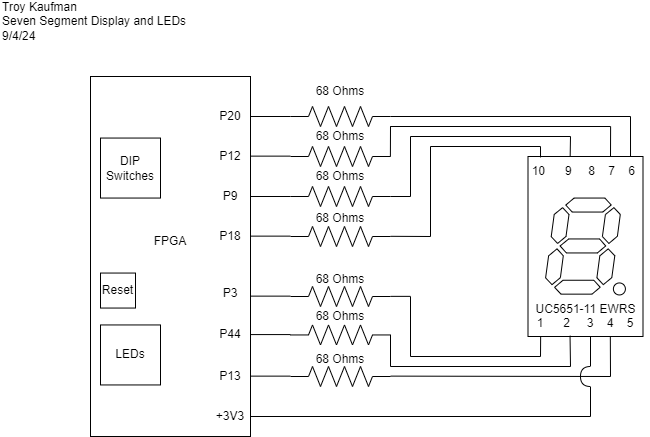

The diagram above was exported from draw.io. Its source (the exported page's mxGraphModel, read from the mxfile embedded in the PNG):
<mxGraphModel dx="875" dy="544" grid="1" gridSize="10" guides="1" tooltips="1" connect="1" arrows="1" fold="1" page="1" pageScale="1" pageWidth="850" pageHeight="1100" math="0" shadow="0">
  <root>
    <mxCell id="0" />
    <mxCell id="1" parent="0" />
    <mxCell id="X34F_4-Qo6lekSMwdVsa-12" value="" style="rounded=0;whiteSpace=wrap;html=1;" vertex="1" parent="1">
      <mxGeometry x="597.5" y="280" width="115" height="180" as="geometry" />
    </mxCell>
    <mxCell id="X34F_4-Qo6lekSMwdVsa-1" value="" style="pointerEvents=1;verticalLabelPosition=bottom;shadow=0;dashed=0;align=center;html=1;verticalAlign=top;shape=mxgraph.electrical.resistors.resistor_2;" vertex="1" parent="1">
      <mxGeometry x="360" y="230" width="100" height="20" as="geometry" />
    </mxCell>
    <mxCell id="X34F_4-Qo6lekSMwdVsa-2" value="" style="pointerEvents=1;verticalLabelPosition=bottom;shadow=0;dashed=0;align=center;html=1;verticalAlign=top;shape=mxgraph.electrical.resistors.resistor_2;" vertex="1" parent="1">
      <mxGeometry x="360" y="270" width="100" height="20" as="geometry" />
    </mxCell>
    <mxCell id="X34F_4-Qo6lekSMwdVsa-3" value="" style="pointerEvents=1;verticalLabelPosition=bottom;shadow=0;dashed=0;align=center;html=1;verticalAlign=top;shape=mxgraph.electrical.resistors.resistor_2;" vertex="1" parent="1">
      <mxGeometry x="360" y="310" width="100" height="20" as="geometry" />
    </mxCell>
    <mxCell id="X34F_4-Qo6lekSMwdVsa-4" value="" style="pointerEvents=1;verticalLabelPosition=bottom;shadow=0;dashed=0;align=center;html=1;verticalAlign=top;shape=mxgraph.electrical.resistors.resistor_2;" vertex="1" parent="1">
      <mxGeometry x="360" y="350" width="100" height="20" as="geometry" />
    </mxCell>
    <mxCell id="X34F_4-Qo6lekSMwdVsa-5" value="" style="pointerEvents=1;verticalLabelPosition=bottom;shadow=0;dashed=0;align=center;html=1;verticalAlign=top;shape=mxgraph.electrical.resistors.resistor_2;" vertex="1" parent="1">
      <mxGeometry x="360" y="410" width="100" height="20" as="geometry" />
    </mxCell>
    <mxCell id="X34F_4-Qo6lekSMwdVsa-6" value="" style="pointerEvents=1;verticalLabelPosition=bottom;shadow=0;dashed=0;align=center;html=1;verticalAlign=top;shape=mxgraph.electrical.resistors.resistor_2;" vertex="1" parent="1">
      <mxGeometry x="360" y="448.45" width="100" height="20" as="geometry" />
    </mxCell>
    <mxCell id="X34F_4-Qo6lekSMwdVsa-7" value="" style="pointerEvents=1;verticalLabelPosition=bottom;shadow=0;dashed=0;align=center;html=1;verticalAlign=top;shape=mxgraph.electrical.resistors.resistor_2;" vertex="1" parent="1">
      <mxGeometry x="360" y="490" width="100" height="20" as="geometry" />
    </mxCell>
    <mxCell id="X34F_4-Qo6lekSMwdVsa-10" value="" style="rounded=0;whiteSpace=wrap;html=1;rotation=90;flipV=1;flipH=1;direction=west;" vertex="1" parent="1">
      <mxGeometry x="60" y="300" width="360" height="160" as="geometry" />
    </mxCell>
    <mxCell id="X34F_4-Qo6lekSMwdVsa-11" value="" style="verticalLabelPosition=bottom;shadow=0;dashed=0;align=center;html=1;verticalAlign=top;shape=mxgraph.electrical.opto_electronics.7_segment_display_with_dp;pointerEvents=1;" vertex="1" parent="1">
      <mxGeometry x="615.1" y="321.55" width="79.8" height="96.9" as="geometry" />
    </mxCell>
    <mxCell id="X34F_4-Qo6lekSMwdVsa-13" value="10&amp;nbsp; &amp;nbsp; &amp;nbsp; 9&amp;nbsp; &amp;nbsp; &amp;nbsp;8&amp;nbsp; &amp;nbsp; 7&amp;nbsp; &amp;nbsp; 6&amp;nbsp;" style="text;html=1;align=center;verticalAlign=middle;whiteSpace=wrap;rounded=0;" vertex="1" parent="1">
      <mxGeometry x="590" y="280" width="130" height="30" as="geometry" />
    </mxCell>
    <mxCell id="X34F_4-Qo6lekSMwdVsa-14" value="1&amp;nbsp; &amp;nbsp; &amp;nbsp; 2&amp;nbsp; &amp;nbsp; &amp;nbsp;3&amp;nbsp; &amp;nbsp; 4&amp;nbsp; &amp;nbsp; 5" style="text;html=1;align=center;verticalAlign=middle;whiteSpace=wrap;rounded=0;" vertex="1" parent="1">
      <mxGeometry x="590" y="431.55" width="130" height="30" as="geometry" />
    </mxCell>
    <mxCell id="X34F_4-Qo6lekSMwdVsa-16" value="FPGA" style="text;html=1;align=center;verticalAlign=middle;whiteSpace=wrap;rounded=0;" vertex="1" parent="1">
      <mxGeometry x="210" y="350" width="60" height="30" as="geometry" />
    </mxCell>
    <mxCell id="X34F_4-Qo6lekSMwdVsa-17" value="" style="endArrow=none;html=1;rounded=0;entryX=0;entryY=0.5;entryDx=0;entryDy=0;entryPerimeter=0;" edge="1" parent="1" target="X34F_4-Qo6lekSMwdVsa-1">
      <mxGeometry width="50" height="50" relative="1" as="geometry">
        <mxPoint x="320" y="240" as="sourcePoint" />
        <mxPoint x="370" y="190" as="targetPoint" />
      </mxGeometry>
    </mxCell>
    <mxCell id="X34F_4-Qo6lekSMwdVsa-18" value="" style="endArrow=none;html=1;rounded=0;entryX=0;entryY=0.5;entryDx=0;entryDy=0;entryPerimeter=0;" edge="1" parent="1">
      <mxGeometry width="50" height="50" relative="1" as="geometry">
        <mxPoint x="320" y="279.63" as="sourcePoint" />
        <mxPoint x="360" y="279.63" as="targetPoint" />
      </mxGeometry>
    </mxCell>
    <mxCell id="X34F_4-Qo6lekSMwdVsa-19" value="" style="endArrow=none;html=1;rounded=0;entryX=0;entryY=0.5;entryDx=0;entryDy=0;entryPerimeter=0;" edge="1" parent="1">
      <mxGeometry width="50" height="50" relative="1" as="geometry">
        <mxPoint x="320" y="320" as="sourcePoint" />
        <mxPoint x="360" y="320" as="targetPoint" />
      </mxGeometry>
    </mxCell>
    <mxCell id="X34F_4-Qo6lekSMwdVsa-20" value="" style="endArrow=none;html=1;rounded=0;entryX=0;entryY=0.5;entryDx=0;entryDy=0;entryPerimeter=0;" edge="1" parent="1">
      <mxGeometry width="50" height="50" relative="1" as="geometry">
        <mxPoint x="320" y="359.63" as="sourcePoint" />
        <mxPoint x="360" y="359.63" as="targetPoint" />
      </mxGeometry>
    </mxCell>
    <mxCell id="X34F_4-Qo6lekSMwdVsa-21" value="" style="endArrow=none;html=1;rounded=0;entryX=0;entryY=0.5;entryDx=0;entryDy=0;entryPerimeter=0;" edge="1" parent="1">
      <mxGeometry width="50" height="50" relative="1" as="geometry">
        <mxPoint x="320" y="419.63" as="sourcePoint" />
        <mxPoint x="360" y="419.63" as="targetPoint" />
      </mxGeometry>
    </mxCell>
    <mxCell id="X34F_4-Qo6lekSMwdVsa-22" value="" style="endArrow=none;html=1;rounded=0;entryX=0;entryY=0.5;entryDx=0;entryDy=0;entryPerimeter=0;" edge="1" parent="1">
      <mxGeometry width="50" height="50" relative="1" as="geometry">
        <mxPoint x="320" y="458.08" as="sourcePoint" />
        <mxPoint x="360" y="458.08" as="targetPoint" />
      </mxGeometry>
    </mxCell>
    <mxCell id="X34F_4-Qo6lekSMwdVsa-23" value="" style="endArrow=none;html=1;rounded=0;entryX=0;entryY=0.5;entryDx=0;entryDy=0;entryPerimeter=0;" edge="1" parent="1">
      <mxGeometry width="50" height="50" relative="1" as="geometry">
        <mxPoint x="320" y="499.63" as="sourcePoint" />
        <mxPoint x="360" y="499.63" as="targetPoint" />
      </mxGeometry>
    </mxCell>
    <mxCell id="X34F_4-Qo6lekSMwdVsa-24" value="" style="endArrow=none;html=1;rounded=0;exitX=0.936;exitY=-0.002;exitDx=0;exitDy=0;exitPerimeter=0;" edge="1" parent="1">
      <mxGeometry width="50" height="50" relative="1" as="geometry">
        <mxPoint x="320.32000000000016" y="539.9999999999999" as="sourcePoint" />
        <mxPoint x="660" y="540" as="targetPoint" />
      </mxGeometry>
    </mxCell>
    <mxCell id="X34F_4-Qo6lekSMwdVsa-25" value="" style="endArrow=none;html=1;rounded=0;exitX=1;exitY=0.5;exitDx=0;exitDy=0;exitPerimeter=0;" edge="1" parent="1" source="X34F_4-Qo6lekSMwdVsa-1">
      <mxGeometry width="50" height="50" relative="1" as="geometry">
        <mxPoint x="510" y="265" as="sourcePoint" />
        <mxPoint x="700" y="240" as="targetPoint" />
      </mxGeometry>
    </mxCell>
    <mxCell id="X34F_4-Qo6lekSMwdVsa-26" value="" style="endArrow=none;html=1;rounded=0;exitX=0.154;exitY=0;exitDx=0;exitDy=0;exitPerimeter=0;" edge="1" parent="1">
      <mxGeometry width="50" height="50" relative="1" as="geometry">
        <mxPoint x="700.02" y="280" as="sourcePoint" />
        <mxPoint x="700" y="240" as="targetPoint" />
      </mxGeometry>
    </mxCell>
    <mxCell id="X34F_4-Qo6lekSMwdVsa-27" value="UC5651-11 EWRS" style="text;html=1;align=center;verticalAlign=middle;whiteSpace=wrap;rounded=0;" vertex="1" parent="1">
      <mxGeometry x="597.5" y="418.45" width="115" height="30" as="geometry" />
    </mxCell>
    <mxCell id="X34F_4-Qo6lekSMwdVsa-28" value="" style="endArrow=none;html=1;rounded=0;entryX=1;entryY=0.988;entryDx=0;entryDy=0;entryPerimeter=0;" edge="1" parent="1" target="X34F_4-Qo6lekSMwdVsa-1">
      <mxGeometry width="50" height="50" relative="1" as="geometry">
        <mxPoint x="459.89" y="280" as="sourcePoint" />
        <mxPoint x="459.89" y="250.56" as="targetPoint" />
      </mxGeometry>
    </mxCell>
    <mxCell id="X34F_4-Qo6lekSMwdVsa-29" value="" style="endArrow=none;html=1;rounded=0;" edge="1" parent="1">
      <mxGeometry width="50" height="50" relative="1" as="geometry">
        <mxPoint x="460" y="250" as="sourcePoint" />
        <mxPoint x="680" y="250" as="targetPoint" />
      </mxGeometry>
    </mxCell>
    <mxCell id="X34F_4-Qo6lekSMwdVsa-30" value="" style="endArrow=none;html=1;rounded=0;entryX=1;entryY=0.988;entryDx=0;entryDy=0;entryPerimeter=0;" edge="1" parent="1">
      <mxGeometry width="50" height="50" relative="1" as="geometry">
        <mxPoint x="680" y="280" as="sourcePoint" />
        <mxPoint x="680.11" y="250" as="targetPoint" />
      </mxGeometry>
    </mxCell>
    <mxCell id="X34F_4-Qo6lekSMwdVsa-31" value="" style="endArrow=none;html=1;rounded=0;" edge="1" parent="1">
      <mxGeometry width="50" height="50" relative="1" as="geometry">
        <mxPoint x="460" y="320" as="sourcePoint" />
        <mxPoint x="480" y="320" as="targetPoint" />
      </mxGeometry>
    </mxCell>
    <mxCell id="X34F_4-Qo6lekSMwdVsa-32" value="" style="endArrow=none;html=1;rounded=0;" edge="1" parent="1">
      <mxGeometry width="50" height="50" relative="1" as="geometry">
        <mxPoint x="480" y="320" as="sourcePoint" />
        <mxPoint x="480" y="260" as="targetPoint" />
      </mxGeometry>
    </mxCell>
    <mxCell id="X34F_4-Qo6lekSMwdVsa-33" value="" style="endArrow=none;html=1;rounded=0;" edge="1" parent="1">
      <mxGeometry width="50" height="50" relative="1" as="geometry">
        <mxPoint x="480" y="260" as="sourcePoint" />
        <mxPoint x="640" y="260" as="targetPoint" />
      </mxGeometry>
    </mxCell>
    <mxCell id="X34F_4-Qo6lekSMwdVsa-34" value="" style="endArrow=none;html=1;rounded=0;exitX=0.382;exitY=0.011;exitDx=0;exitDy=0;exitPerimeter=0;" edge="1" parent="1" source="X34F_4-Qo6lekSMwdVsa-13">
      <mxGeometry width="50" height="50" relative="1" as="geometry">
        <mxPoint x="590" y="310" as="sourcePoint" />
        <mxPoint x="640" y="260" as="targetPoint" />
      </mxGeometry>
    </mxCell>
    <mxCell id="X34F_4-Qo6lekSMwdVsa-35" value="" style="endArrow=none;html=1;rounded=0;" edge="1" parent="1">
      <mxGeometry width="50" height="50" relative="1" as="geometry">
        <mxPoint x="460" y="359.81" as="sourcePoint" />
        <mxPoint x="500" y="360" as="targetPoint" />
      </mxGeometry>
    </mxCell>
    <mxCell id="X34F_4-Qo6lekSMwdVsa-36" value="" style="endArrow=none;html=1;rounded=0;" edge="1" parent="1">
      <mxGeometry width="50" height="50" relative="1" as="geometry">
        <mxPoint x="500" y="360" as="sourcePoint" />
        <mxPoint x="500" y="270" as="targetPoint" />
      </mxGeometry>
    </mxCell>
    <mxCell id="X34F_4-Qo6lekSMwdVsa-37" value="" style="endArrow=none;html=1;rounded=0;" edge="1" parent="1">
      <mxGeometry width="50" height="50" relative="1" as="geometry">
        <mxPoint x="500" y="270" as="sourcePoint" />
        <mxPoint x="610" y="270" as="targetPoint" />
      </mxGeometry>
    </mxCell>
    <mxCell id="X34F_4-Qo6lekSMwdVsa-38" value="" style="endArrow=none;html=1;rounded=0;exitX=0.154;exitY=0.031;exitDx=0;exitDy=0;exitPerimeter=0;" edge="1" parent="1" source="X34F_4-Qo6lekSMwdVsa-13">
      <mxGeometry width="50" height="50" relative="1" as="geometry">
        <mxPoint x="560" y="320" as="sourcePoint" />
        <mxPoint x="610" y="270" as="targetPoint" />
      </mxGeometry>
    </mxCell>
    <mxCell id="X34F_4-Qo6lekSMwdVsa-39" value="" style="endArrow=none;html=1;rounded=0;exitX=0.936;exitY=-0.002;exitDx=0;exitDy=0;exitPerimeter=0;" edge="1" parent="1">
      <mxGeometry width="50" height="50" relative="1" as="geometry">
        <mxPoint x="460.00000000000017" y="499.6199999999999" as="sourcePoint" />
        <mxPoint x="680" y="500" as="targetPoint" />
      </mxGeometry>
    </mxCell>
    <mxCell id="X34F_4-Qo6lekSMwdVsa-40" value="" style="endArrow=none;html=1;rounded=0;entryX=1;entryY=0.5;entryDx=0;entryDy=0;entryPerimeter=0;" edge="1" parent="1" target="X34F_4-Qo6lekSMwdVsa-6">
      <mxGeometry width="50" height="50" relative="1" as="geometry">
        <mxPoint x="460" y="490" as="sourcePoint" />
        <mxPoint x="460.11" y="460" as="targetPoint" />
      </mxGeometry>
    </mxCell>
    <mxCell id="X34F_4-Qo6lekSMwdVsa-41" value="" style="endArrow=none;html=1;rounded=0;" edge="1" parent="1">
      <mxGeometry width="50" height="50" relative="1" as="geometry">
        <mxPoint x="460" y="419.85999999999996" as="sourcePoint" />
        <mxPoint x="480" y="419.85999999999996" as="targetPoint" />
      </mxGeometry>
    </mxCell>
    <mxCell id="X34F_4-Qo6lekSMwdVsa-42" value="" style="endArrow=none;html=1;rounded=0;" edge="1" parent="1">
      <mxGeometry width="50" height="50" relative="1" as="geometry">
        <mxPoint x="480" y="480" as="sourcePoint" />
        <mxPoint x="480" y="420" as="targetPoint" />
      </mxGeometry>
    </mxCell>
    <mxCell id="X34F_4-Qo6lekSMwdVsa-43" value="" style="endArrow=none;html=1;rounded=0;" edge="1" parent="1">
      <mxGeometry width="50" height="50" relative="1" as="geometry">
        <mxPoint x="460" y="490" as="sourcePoint" />
        <mxPoint x="640" y="490" as="targetPoint" />
      </mxGeometry>
    </mxCell>
    <mxCell id="X34F_4-Qo6lekSMwdVsa-44" value="" style="endArrow=none;html=1;rounded=0;" edge="1" parent="1">
      <mxGeometry width="50" height="50" relative="1" as="geometry">
        <mxPoint x="480" y="480" as="sourcePoint" />
        <mxPoint x="610" y="480" as="targetPoint" />
      </mxGeometry>
    </mxCell>
    <mxCell id="X34F_4-Qo6lekSMwdVsa-46" value="" style="endArrow=none;html=1;rounded=0;entryX=0.691;entryY=0.968;entryDx=0;entryDy=0;entryPerimeter=0;" edge="1" parent="1" target="X34F_4-Qo6lekSMwdVsa-14">
      <mxGeometry width="50" height="50" relative="1" as="geometry">
        <mxPoint x="680" y="500" as="sourcePoint" />
        <mxPoint x="730" y="450" as="targetPoint" />
      </mxGeometry>
    </mxCell>
    <mxCell id="X34F_4-Qo6lekSMwdVsa-47" value="" style="endArrow=none;html=1;rounded=0;entryX=0.381;entryY=0.923;entryDx=0;entryDy=0;entryPerimeter=0;" edge="1" parent="1" target="X34F_4-Qo6lekSMwdVsa-14">
      <mxGeometry width="50" height="50" relative="1" as="geometry">
        <mxPoint x="640" y="490" as="sourcePoint" />
        <mxPoint x="690" y="440" as="targetPoint" />
      </mxGeometry>
    </mxCell>
    <mxCell id="X34F_4-Qo6lekSMwdVsa-48" value="" style="endArrow=none;html=1;rounded=0;entryX=0.155;entryY=0.941;entryDx=0;entryDy=0;entryPerimeter=0;" edge="1" parent="1" target="X34F_4-Qo6lekSMwdVsa-14">
      <mxGeometry width="50" height="50" relative="1" as="geometry">
        <mxPoint x="610" y="480" as="sourcePoint" />
        <mxPoint x="660" y="430" as="targetPoint" />
      </mxGeometry>
    </mxCell>
    <mxCell id="X34F_4-Qo6lekSMwdVsa-49" value="68 Ohms" style="text;html=1;align=center;verticalAlign=middle;whiteSpace=wrap;rounded=0;" vertex="1" parent="1">
      <mxGeometry x="380" y="200" width="60" height="30" as="geometry" />
    </mxCell>
    <mxCell id="X34F_4-Qo6lekSMwdVsa-50" value="68 Ohms" style="text;html=1;align=center;verticalAlign=middle;whiteSpace=wrap;rounded=0;" vertex="1" parent="1">
      <mxGeometry x="380" y="245" width="60" height="30" as="geometry" />
    </mxCell>
    <mxCell id="X34F_4-Qo6lekSMwdVsa-51" value="68 Ohms" style="text;html=1;align=center;verticalAlign=middle;whiteSpace=wrap;rounded=0;" vertex="1" parent="1">
      <mxGeometry x="380" y="285" width="60" height="30" as="geometry" />
    </mxCell>
    <mxCell id="X34F_4-Qo6lekSMwdVsa-52" value="68 Ohms" style="text;html=1;align=center;verticalAlign=middle;whiteSpace=wrap;rounded=0;" vertex="1" parent="1">
      <mxGeometry x="380" y="327" width="60" height="30" as="geometry" />
    </mxCell>
    <mxCell id="X34F_4-Qo6lekSMwdVsa-53" value="68 Ohms" style="text;html=1;align=center;verticalAlign=middle;whiteSpace=wrap;rounded=0;" vertex="1" parent="1">
      <mxGeometry x="380" y="388.45" width="60" height="30" as="geometry" />
    </mxCell>
    <mxCell id="X34F_4-Qo6lekSMwdVsa-54" value="68 Ohms" style="text;html=1;align=center;verticalAlign=middle;whiteSpace=wrap;rounded=0;" vertex="1" parent="1">
      <mxGeometry x="380" y="425" width="60" height="30" as="geometry" />
    </mxCell>
    <mxCell id="X34F_4-Qo6lekSMwdVsa-55" value="68 Ohms" style="text;html=1;align=center;verticalAlign=middle;whiteSpace=wrap;rounded=0;" vertex="1" parent="1">
      <mxGeometry x="380" y="468.45" width="60" height="30" as="geometry" />
    </mxCell>
    <mxCell id="X34F_4-Qo6lekSMwdVsa-56" value="Troy Kaufman&lt;div&gt;Seven Segment Display and LEDs&amp;nbsp;&lt;/div&gt;&lt;div&gt;9/4/24&lt;/div&gt;" style="text;html=1;align=left;verticalAlign=middle;whiteSpace=wrap;rounded=0;" vertex="1" parent="1">
      <mxGeometry x="70" y="130" width="210" height="30" as="geometry" />
    </mxCell>
    <mxCell id="X34F_4-Qo6lekSMwdVsa-57" value="DIP Switches" style="whiteSpace=wrap;html=1;aspect=fixed;" vertex="1" parent="1">
      <mxGeometry x="170" y="261.55" width="60" height="60" as="geometry" />
    </mxCell>
    <mxCell id="X34F_4-Qo6lekSMwdVsa-58" value="LEDs" style="whiteSpace=wrap;html=1;aspect=fixed;" vertex="1" parent="1">
      <mxGeometry x="170" y="448.45000000000005" width="60" height="60" as="geometry" />
    </mxCell>
    <mxCell id="X34F_4-Qo6lekSMwdVsa-59" value="" style="endArrow=none;html=1;rounded=0;" edge="1" parent="1">
      <mxGeometry width="50" height="50" relative="1" as="geometry">
        <mxPoint x="660" y="540" as="sourcePoint" />
        <mxPoint x="660" y="510" as="targetPoint" />
      </mxGeometry>
    </mxCell>
    <mxCell id="X34F_4-Qo6lekSMwdVsa-62" value="" style="shape=requiredInterface;html=1;verticalLabelPosition=bottom;sketch=0;flipV=1;flipH=1;" vertex="1" parent="1">
      <mxGeometry x="650" y="490" width="10" height="20" as="geometry" />
    </mxCell>
    <mxCell id="X34F_4-Qo6lekSMwdVsa-63" value="" style="endArrow=none;html=1;rounded=0;" edge="1" parent="1">
      <mxGeometry width="50" height="50" relative="1" as="geometry">
        <mxPoint x="660" y="490" as="sourcePoint" />
        <mxPoint x="660" y="460" as="targetPoint" />
      </mxGeometry>
    </mxCell>
    <mxCell id="X34F_4-Qo6lekSMwdVsa-64" value="P3" style="text;html=1;align=center;verticalAlign=middle;whiteSpace=wrap;rounded=0;" vertex="1" parent="1">
      <mxGeometry x="270" y="402" width="60" height="30" as="geometry" />
    </mxCell>
    <mxCell id="X34F_4-Qo6lekSMwdVsa-65" value="P44" style="text;html=1;align=center;verticalAlign=middle;whiteSpace=wrap;rounded=0;" vertex="1" parent="1">
      <mxGeometry x="270" y="443.45" width="60" height="30" as="geometry" />
    </mxCell>
    <mxCell id="X34F_4-Qo6lekSMwdVsa-66" value="P13" style="text;html=1;align=center;verticalAlign=middle;whiteSpace=wrap;rounded=0;" vertex="1" parent="1">
      <mxGeometry x="270" y="485" width="60" height="30" as="geometry" />
    </mxCell>
    <mxCell id="X34F_4-Qo6lekSMwdVsa-67" value="P18" style="text;html=1;align=center;verticalAlign=middle;whiteSpace=wrap;rounded=0;" vertex="1" parent="1">
      <mxGeometry x="270" y="345" width="60" height="30" as="geometry" />
    </mxCell>
    <mxCell id="X34F_4-Qo6lekSMwdVsa-68" value="P9" style="text;html=1;align=center;verticalAlign=middle;whiteSpace=wrap;rounded=0;" vertex="1" parent="1">
      <mxGeometry x="270" y="305" width="60" height="30" as="geometry" />
    </mxCell>
    <mxCell id="X34F_4-Qo6lekSMwdVsa-69" value="P12" style="text;html=1;align=center;verticalAlign=middle;whiteSpace=wrap;rounded=0;" vertex="1" parent="1">
      <mxGeometry x="270" y="265" width="60" height="30" as="geometry" />
    </mxCell>
    <mxCell id="X34F_4-Qo6lekSMwdVsa-70" value="P20" style="text;html=1;align=center;verticalAlign=middle;whiteSpace=wrap;rounded=0;" vertex="1" parent="1">
      <mxGeometry x="270" y="225" width="60" height="30" as="geometry" />
    </mxCell>
    <mxCell id="X34F_4-Qo6lekSMwdVsa-71" value="+3V3" style="text;html=1;align=center;verticalAlign=middle;whiteSpace=wrap;rounded=0;" vertex="1" parent="1">
      <mxGeometry x="270" y="525" width="60" height="30" as="geometry" />
    </mxCell>
    <mxCell id="X34F_4-Qo6lekSMwdVsa-72" value="Reset" style="whiteSpace=wrap;html=1;aspect=fixed;" vertex="1" parent="1">
      <mxGeometry x="170" y="396.55" width="35" height="35" as="geometry" />
    </mxCell>
  </root>
</mxGraphModel>